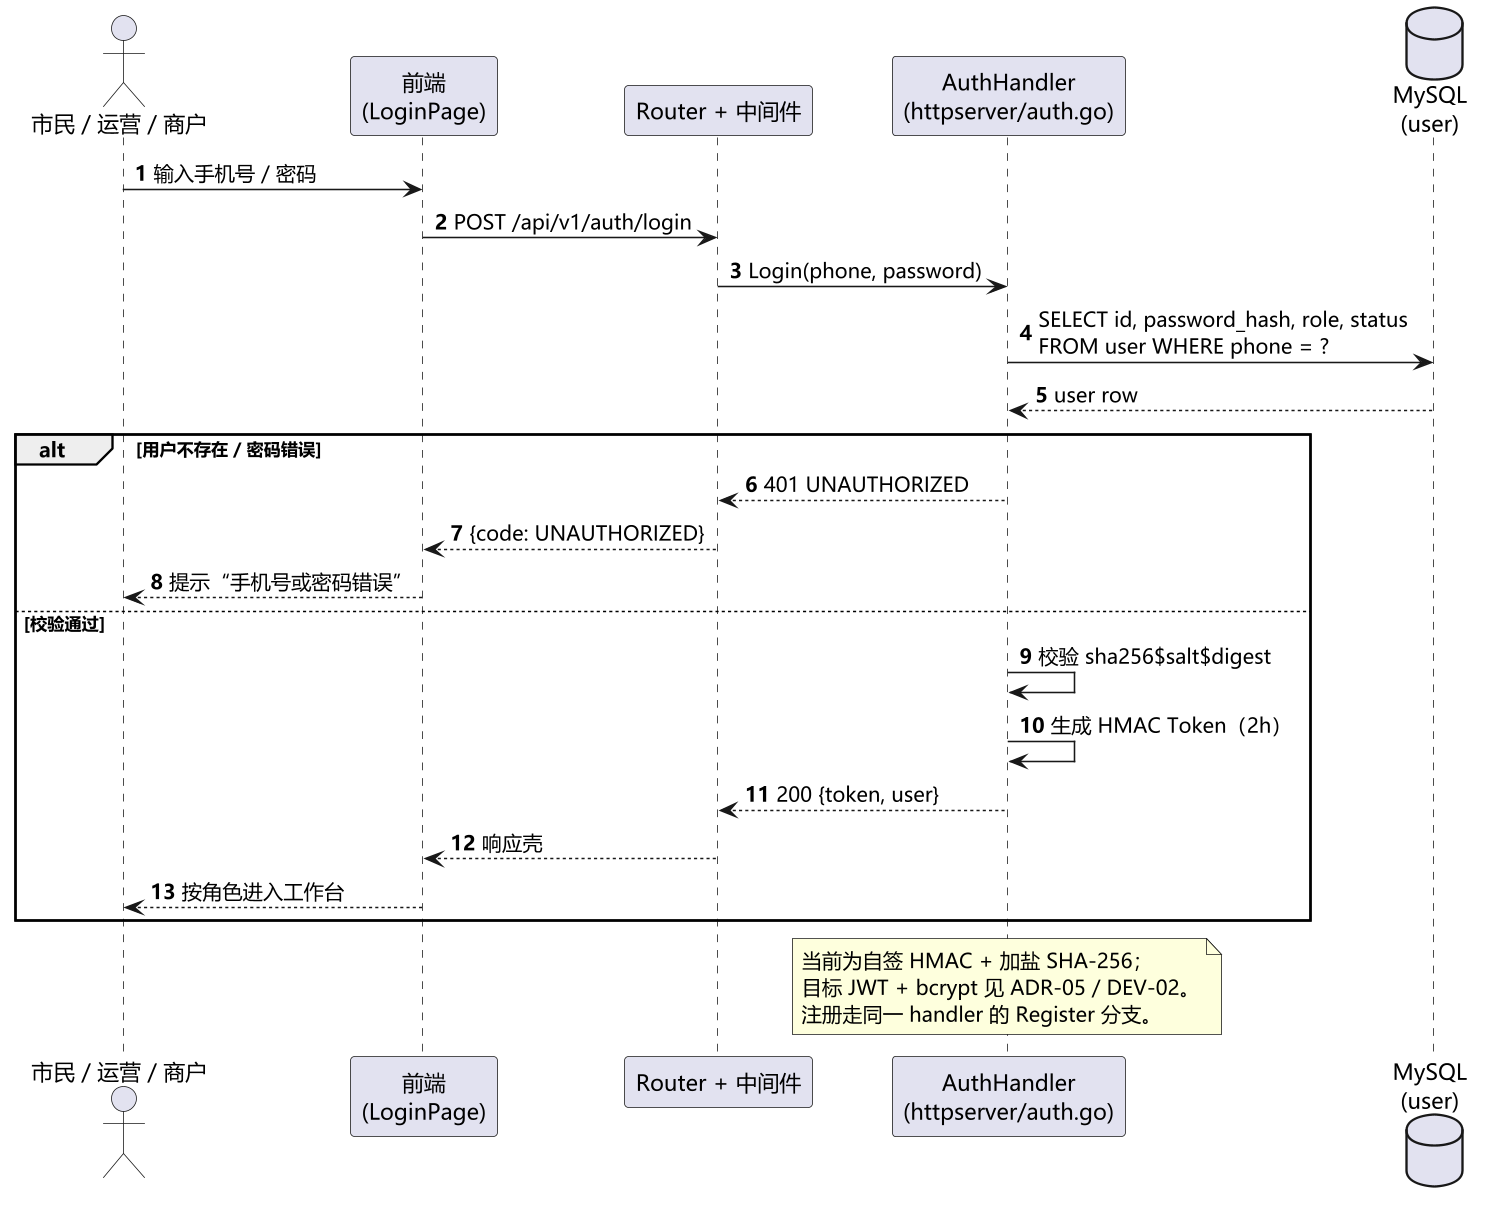

The diagram above was rendered by PlantUML. Its source (embedded in the PNG):
@startuml 图2-3 序列图：注册与登录（UC-01 用例实现）
skinparam defaultFontName "Microsoft YaHei"
skinparam dpi 150
skinparam shadowing false
autonumber

actor "市民 / 运营 / 商户" as U
participant "前端\n(LoginPage)" as FE
participant "Router + 中间件" as API
participant "AuthHandler\n(httpserver/auth.go)" as H
database "MySQL\n(user)" as DB

U -> FE : 输入手机号 / 密码
FE -> API : POST /api/v1/auth/login
API -> H : Login(phone, password)
H -> DB : SELECT id, password_hash, role, status\nFROM user WHERE phone = ?
DB --> H : user row
alt 用户不存在 / 密码错误
  H --> API : 401 UNAUTHORIZED
  API --> FE : {code: UNAUTHORIZED}
  FE --> U : 提示“手机号或密码错误”
else 校验通过
  H -> H : 校验 sha256$salt$digest
  H -> H : 生成 HMAC Token（2h）
  H --> API : 200 {token, user}
  API --> FE : 响应壳
  FE --> U : 按角色进入工作台
end

note over H
  当前为自签 HMAC + 加盐 SHA-256；
  目标 JWT + bcrypt 见 ADR-05 / DEV-02。
  注册走同一 handler 的 Register 分支。
end note
@enduml